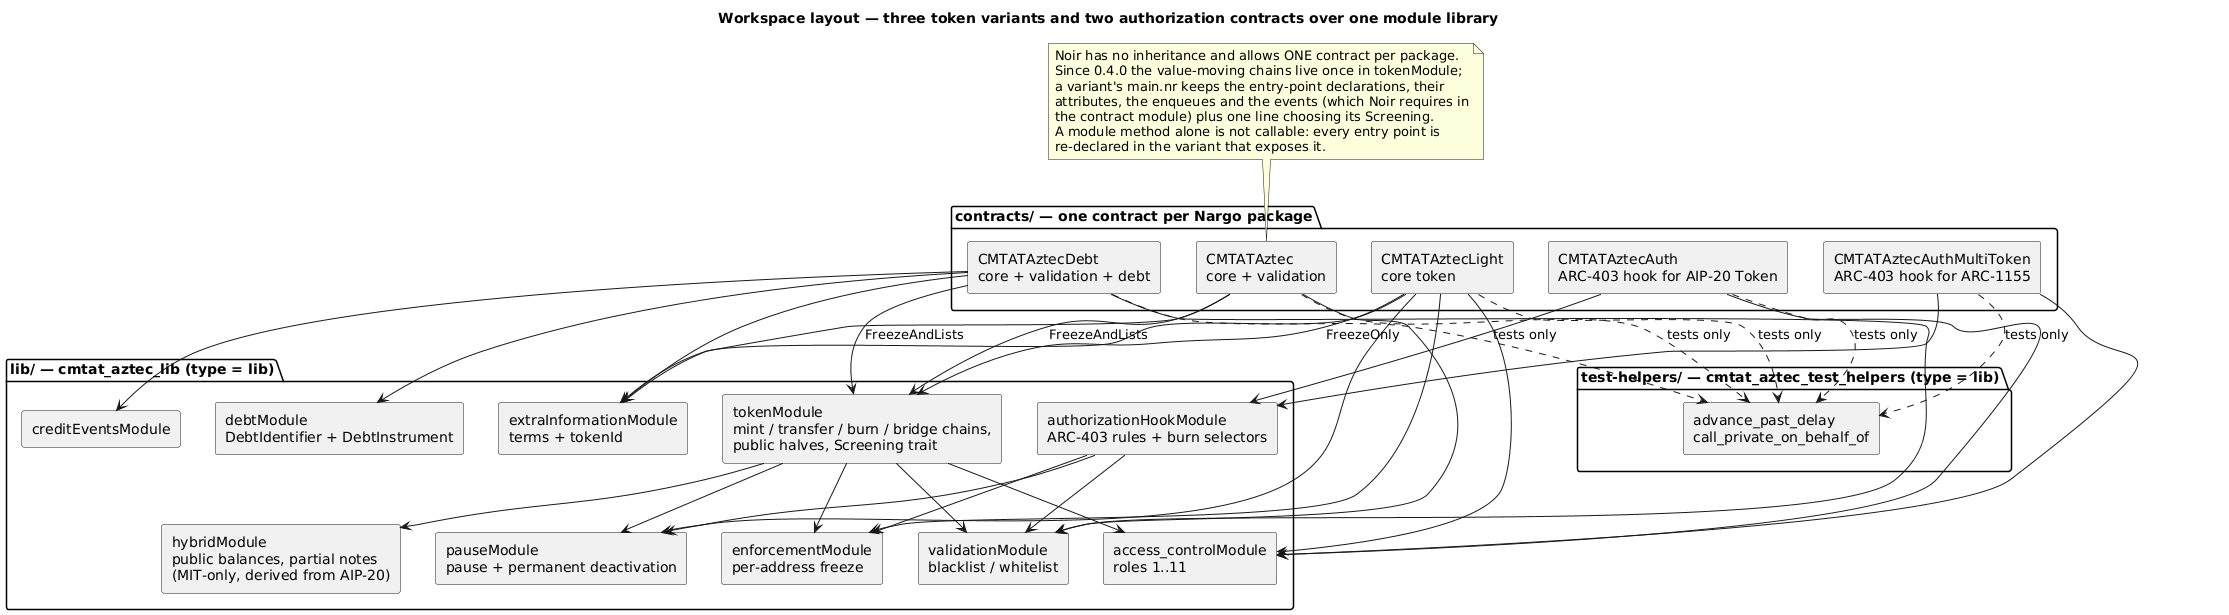

The diagram above was rendered by PlantUML. Its source (embedded in the PNG):
@startuml
title Workspace layout — three token variants and two authorization contracts over one module library

skinparam componentStyle rectangle
skinparam maxMessageSize 250

package "contracts/ — one contract per Nargo package" {
  component "CMTATAztecLight\ncore token" as Light
  component "CMTATAztec\ncore + validation" as Base
  component "CMTATAztecDebt\ncore + validation + debt" as Debt
  component "CMTATAztecAuth\nARC-403 hook for AIP-20 Token" as Auth
  component "CMTATAztecAuthMultiToken\nARC-403 hook for ARC-1155" as AuthMT
}

package "lib/ — cmtat_aztec_lib (type = lib)" {
  component "tokenModule\nmint / transfer / burn / bridge chains,\npublic halves, Screening trait" as Tok
  component "hybridModule\npublic balances, partial notes\n(MIT-only, derived from AIP-20)" as Hyb
  component "authorizationHookModule\nARC-403 rules + burn selectors" as Hook
  component "access_controlModule\nroles 1..11" as AC
  component "pauseModule\npause + permanent deactivation" as Pause
  component "enforcementModule\nper-address freeze" as Enf
  component "validationModule\nblacklist / whitelist" as Val
  component "extraInformationModule\nterms + tokenId" as Extra
  component "creditEventsModule" as Credit
  component "debtModule\nDebtIdentifier + DebtInstrument" as DebtM
}

package "test-helpers/ — cmtat_aztec_test_helpers (type = lib)" {
  component "advance_past_delay\ncall_private_on_behalf_of" as TH
}

Light --> Tok : FreezeOnly
Base --> Tok : FreezeAndLists
Debt --> Tok : FreezeAndLists
Tok --> Hyb
Tok --> Enf
Tok --> Val
Tok --> Pause
Tok --> AC

Light --> AC
Light --> Pause
Light --> Enf
Light --> Extra
Base --> Val
Base --> Extra
Debt --> Val
Debt --> Extra
Debt --> Credit
Debt --> DebtM

Auth --> Hook
AuthMT --> Hook
Hook --> Enf
Hook --> Val
Hook --> Pause
Auth --> AC
AuthMT --> AC

Light ..> TH : tests only
Base ..> TH : tests only
Debt ..> TH : tests only
Auth ..> TH : tests only
AuthMT ..> TH : tests only

note as N1
  Noir has no inheritance and allows ONE contract per package.
  Since 0.4.0 the value-moving chains live once in tokenModule;
  a variant's main.nr keeps the entry-point declarations, their
  attributes, the enqueues and the events (which Noir requires in
  the contract module) plus one line choosing its Screening.
  A module method alone is not callable: every entry point is
  re-declared in the variant that exposes it.
end note

N1 .. Base

@enduml